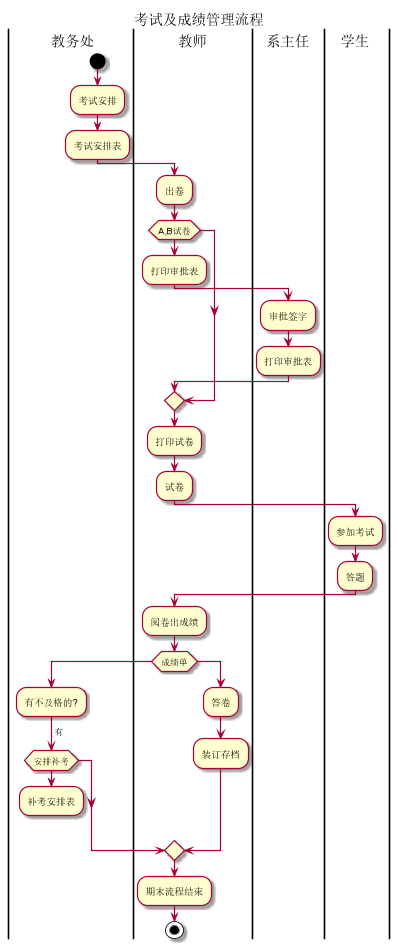

The diagram above was rendered by PlantUML. Its source (embedded in the PNG):
@startuml
title 考试及成绩管理流程
|教务处|
start
:考试安排;
:考试安排表;
|教师|
:出卷;
if(A,B试卷)
|教师|

else
:打印审批表;
|系主任|
:审批签字;
:打印审批表;
endif
|教师|
:打印试卷;
:试卷;
|学生|
:参加考试;
:答题;
|教师|
:阅卷出成绩;
if(成绩单)
|教务处|
:有不及格的?;
->有;
if(安排补考)
:补考安排表;
detach
endif
else
|教师|
:答卷;
:装订存档;
endif
:期末流程结束;
stop
@enduml